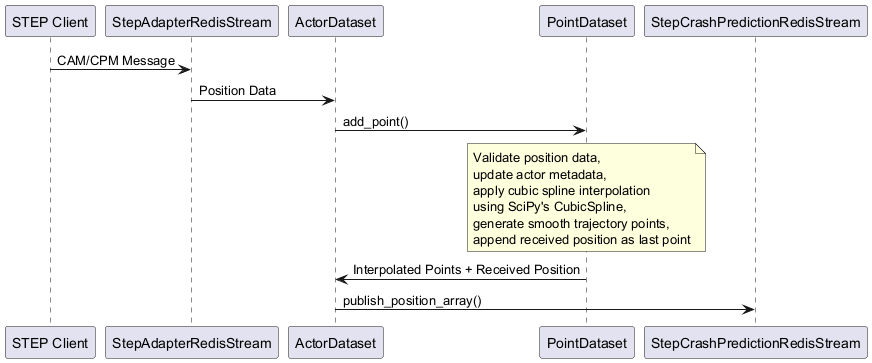

The diagram above was rendered by PlantUML. Its source (embedded in the PNG):
@startuml
participant "STEP Client" as Client
participant "StepAdapterRedisStream" as AdapterStream
participant "ActorDataset" as ActorDataset
participant "PointDataset" as PointDataset
participant "StepCrashPredictionRedisStream" as CrashStream

Client -> AdapterStream : CAM/CPM Message
AdapterStream -> ActorDataset : Position Data
ActorDataset -> PointDataset : add_point()
note over PointDataset
   Validate position data,
   update actor metadata,
   apply cubic spline interpolation
   using SciPy's CubicSpline,
   generate smooth trajectory points,
   append received position as last point
end note
PointDataset -> ActorDataset : Interpolated Points + Received Position
ActorDataset -> CrashStream : publish_position_array()
@enduml